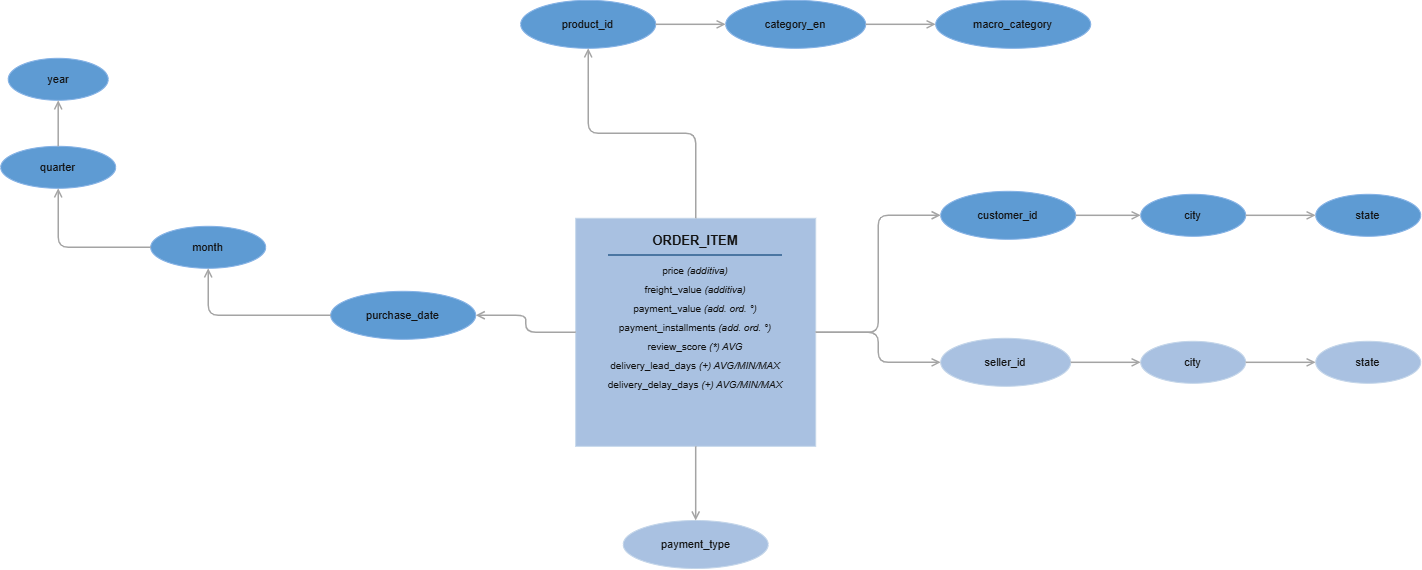

The diagram above was exported from draw.io. Its source (the exported page's mxGraphModel, read from the mxfile embedded in the PNG):
<mxGraphModel dx="1873" dy="1196" grid="1" gridSize="10" guides="1" tooltips="1" connect="1" arrows="1" fold="1" page="1" pageScale="1" pageWidth="1654" pageHeight="1169" math="0" shadow="0">
  <root>
    <mxCell id="0" />
    <mxCell id="1" parent="0" />
    <mxCell id="BWctbeCeNM_Y8xydvlKt-5" parent="1" style="rounded=0;whiteSpace=wrap;html=1;fillColor=#1e3a5f;strokeColor=#0d2239;fontColor=#ffffff;verticalAlign=top;align=center;spacingTop=8;" value="&lt;b style='font-size:13px;'&gt;ORDER_ITEM&lt;/b&gt;&lt;hr style='border:1px solid #6699cc;margin:5px 0;'/&gt;&lt;span style='font-size:10px;line-height:1.9;'&gt;price &lt;i&gt;(additiva)&lt;/i&gt;&lt;br/&gt;freight_value &lt;i&gt;(additiva)&lt;/i&gt;&lt;br/&gt;payment_value &lt;i&gt;(add. ord. °)&lt;/i&gt;&lt;br/&gt;payment_installments &lt;i&gt;(add. ord. °)&lt;/i&gt;&lt;br/&gt;review_score &lt;i&gt;(*) AVG&lt;/i&gt;&lt;br/&gt;delivery_lead_days &lt;i&gt;(+) AVG/MIN/MAX&lt;/i&gt;&lt;br/&gt;delivery_delay_days &lt;i&gt;(+) AVG/MIN/MAX&lt;/i&gt;&lt;/span&gt;" vertex="1">
      <mxGeometry height="228" width="240" x="903.2000325520833" y="917.7999674479167" as="geometry" />
    </mxCell>
    <mxCell id="BWctbeCeNM_Y8xydvlKt-6" parent="1" style="ellipse;whiteSpace=wrap;html=1;fillColor=#2E75B6;strokeColor=#1F5490;fontColor=#ffffff;fontSize=11;" value="purchase_date" vertex="1">
      <mxGeometry height="48" width="145" x="658.2000325520833" y="990.7999674479167" as="geometry" />
    </mxCell>
    <mxCell id="BWctbeCeNM_Y8xydvlKt-7" parent="1" style="ellipse;whiteSpace=wrap;html=1;fillColor=#2E75B6;strokeColor=#1F5490;fontColor=#ffffff;fontSize=11;" value="month" vertex="1">
      <mxGeometry height="42" width="115" x="478.20003255208326" y="925.7999674479167" as="geometry" />
    </mxCell>
    <mxCell id="BWctbeCeNM_Y8xydvlKt-8" parent="1" style="ellipse;whiteSpace=wrap;html=1;fillColor=#2E75B6;strokeColor=#1F5490;fontColor=#ffffff;fontSize=11;" value="quarter" vertex="1">
      <mxGeometry height="42" width="115" x="328.20003255208326" y="845.7999674479167" as="geometry" />
    </mxCell>
    <mxCell id="BWctbeCeNM_Y8xydvlKt-9" parent="1" style="ellipse;whiteSpace=wrap;html=1;fillColor=#2E75B6;strokeColor=#1F5490;fontColor=#ffffff;fontSize=11;" value="year" vertex="1">
      <mxGeometry height="42" width="100" x="335.70003255208326" y="757.7999674479167" as="geometry" />
    </mxCell>
    <mxCell id="BWctbeCeNM_Y8xydvlKt-10" parent="1" style="ellipse;whiteSpace=wrap;html=1;fillColor=#2E75B6;strokeColor=#1F5490;fontColor=#ffffff;fontSize=11;" value="product_id" vertex="1">
      <mxGeometry height="48" width="135" x="848.2000325520833" y="699.7999674479167" as="geometry" />
    </mxCell>
    <mxCell id="BWctbeCeNM_Y8xydvlKt-11" parent="1" style="ellipse;whiteSpace=wrap;html=1;fillColor=#2E75B6;strokeColor=#1F5490;fontColor=#ffffff;fontSize=11;" value="category_en" vertex="1">
      <mxGeometry height="48" width="140" x="1053.2000325520833" y="699.7999674479167" as="geometry" />
    </mxCell>
    <mxCell id="BWctbeCeNM_Y8xydvlKt-12" parent="1" style="ellipse;whiteSpace=wrap;html=1;fillColor=#2E75B6;strokeColor=#1F5490;fontColor=#ffffff;fontSize=11;" value="macro_category" vertex="1">
      <mxGeometry height="48" width="155" x="1263.2000325520833" y="699.7999674479167" as="geometry" />
    </mxCell>
    <mxCell id="BWctbeCeNM_Y8xydvlKt-13" parent="1" style="ellipse;whiteSpace=wrap;html=1;fillColor=#2E75B6;strokeColor=#1F5490;fontColor=#ffffff;fontSize=11;" value="customer_id" vertex="1">
      <mxGeometry height="48" width="135" x="1268.2000325520833" y="890.7999674479167" as="geometry" />
    </mxCell>
    <mxCell id="BWctbeCeNM_Y8xydvlKt-14" parent="1" style="ellipse;whiteSpace=wrap;html=1;fillColor=#2E75B6;strokeColor=#1F5490;fontColor=#ffffff;fontSize=11;" value="city" vertex="1">
      <mxGeometry height="42" width="105" x="1468.2000325520833" y="893.7999674479167" as="geometry" />
    </mxCell>
    <mxCell id="BWctbeCeNM_Y8xydvlKt-15" parent="1" style="ellipse;whiteSpace=wrap;html=1;fillColor=#2E75B6;strokeColor=#1F5490;fontColor=#ffffff;fontSize=11;" value="state" vertex="1">
      <mxGeometry height="42" width="105" x="1643.2000325520833" y="893.7999674479167" as="geometry" />
    </mxCell>
    <mxCell id="BWctbeCeNM_Y8xydvlKt-17" parent="1" style="ellipse;whiteSpace=wrap;html=1;fillColor=#1e3a5f;strokeColor=#0d2239;fontColor=#ffffff;fontSize=11;" value="seller_id" vertex="1">
      <mxGeometry height="48" width="130" x="1268.2000325520833" y="1037.7999674479167" as="geometry" />
    </mxCell>
    <mxCell id="BWctbeCeNM_Y8xydvlKt-18" parent="1" style="ellipse;whiteSpace=wrap;html=1;fillColor=#1e3a5f;strokeColor=#0d2239;fontColor=#ffffff;fontSize=11;" value="city" vertex="1">
      <mxGeometry height="42" width="105" x="1468.2000325520833" y="1040.7999674479167" as="geometry" />
    </mxCell>
    <mxCell id="BWctbeCeNM_Y8xydvlKt-19" parent="1" style="ellipse;whiteSpace=wrap;html=1;fillColor=#1e3a5f;strokeColor=#0d2239;fontColor=#ffffff;fontSize=11;" value="state" vertex="1">
      <mxGeometry height="42" width="105" x="1643.2000325520833" y="1040.7999674479167" as="geometry" />
    </mxCell>
    <mxCell id="BWctbeCeNM_Y8xydvlKt-20" parent="1" style="ellipse;whiteSpace=wrap;html=1;fillColor=#1e3a5f;strokeColor=#0d2239;fontColor=#ffffff;fontSize=11;" value="payment_type" vertex="1">
      <mxGeometry height="48" width="145" x="950.7000325520833" y="1219.9999674479168" as="geometry" />
    </mxCell>
    <mxCell id="BWctbeCeNM_Y8xydvlKt-22" edge="1" parent="1" source="BWctbeCeNM_Y8xydvlKt-5" style="edgeStyle=orthogonalEdgeStyle;html=1;endArrow=open;endFill=0;strokeColor=#555555;strokeWidth=1.5;" target="BWctbeCeNM_Y8xydvlKt-6">
      <mxGeometry relative="1" as="geometry" />
    </mxCell>
    <mxCell id="BWctbeCeNM_Y8xydvlKt-23" edge="1" parent="1" source="BWctbeCeNM_Y8xydvlKt-5" style="edgeStyle=orthogonalEdgeStyle;html=1;endArrow=open;endFill=0;strokeColor=#555555;strokeWidth=1.5;" target="BWctbeCeNM_Y8xydvlKt-10">
      <mxGeometry relative="1" as="geometry" />
    </mxCell>
    <mxCell id="BWctbeCeNM_Y8xydvlKt-24" edge="1" parent="1" source="BWctbeCeNM_Y8xydvlKt-5" style="edgeStyle=orthogonalEdgeStyle;html=1;endArrow=open;endFill=0;strokeColor=#555555;strokeWidth=1.5;" target="BWctbeCeNM_Y8xydvlKt-13">
      <mxGeometry relative="1" as="geometry" />
    </mxCell>
    <mxCell id="BWctbeCeNM_Y8xydvlKt-25" edge="1" parent="1" source="BWctbeCeNM_Y8xydvlKt-5" style="edgeStyle=orthogonalEdgeStyle;html=1;endArrow=open;endFill=0;strokeColor=#555555;strokeWidth=1.5;" target="BWctbeCeNM_Y8xydvlKt-17">
      <mxGeometry relative="1" as="geometry" />
    </mxCell>
    <mxCell id="BWctbeCeNM_Y8xydvlKt-26" edge="1" parent="1" source="BWctbeCeNM_Y8xydvlKt-5" style="edgeStyle=orthogonalEdgeStyle;html=1;endArrow=open;endFill=0;strokeColor=#555555;strokeWidth=1.5;" target="BWctbeCeNM_Y8xydvlKt-20">
      <mxGeometry relative="1" as="geometry" />
    </mxCell>
    <mxCell id="BWctbeCeNM_Y8xydvlKt-27" edge="1" parent="1" source="BWctbeCeNM_Y8xydvlKt-6" style="edgeStyle=orthogonalEdgeStyle;html=1;endArrow=open;endFill=0;strokeColor=#555555;strokeWidth=1.5;" target="BWctbeCeNM_Y8xydvlKt-7">
      <mxGeometry relative="1" as="geometry" />
    </mxCell>
    <mxCell id="BWctbeCeNM_Y8xydvlKt-28" edge="1" parent="1" source="BWctbeCeNM_Y8xydvlKt-7" style="edgeStyle=orthogonalEdgeStyle;html=1;endArrow=open;endFill=0;strokeColor=#555555;strokeWidth=1.5;" target="BWctbeCeNM_Y8xydvlKt-8">
      <mxGeometry relative="1" as="geometry" />
    </mxCell>
    <mxCell id="BWctbeCeNM_Y8xydvlKt-29" edge="1" parent="1" source="BWctbeCeNM_Y8xydvlKt-8" style="edgeStyle=orthogonalEdgeStyle;html=1;endArrow=open;endFill=0;strokeColor=#555555;strokeWidth=1.5;" target="BWctbeCeNM_Y8xydvlKt-9">
      <mxGeometry relative="1" as="geometry" />
    </mxCell>
    <mxCell id="BWctbeCeNM_Y8xydvlKt-30" edge="1" parent="1" source="BWctbeCeNM_Y8xydvlKt-10" style="edgeStyle=orthogonalEdgeStyle;html=1;endArrow=open;endFill=0;strokeColor=#555555;strokeWidth=1.5;" target="BWctbeCeNM_Y8xydvlKt-11">
      <mxGeometry relative="1" as="geometry" />
    </mxCell>
    <mxCell id="BWctbeCeNM_Y8xydvlKt-31" edge="1" parent="1" source="BWctbeCeNM_Y8xydvlKt-11" style="edgeStyle=orthogonalEdgeStyle;html=1;endArrow=open;endFill=0;strokeColor=#555555;strokeWidth=1.5;" target="BWctbeCeNM_Y8xydvlKt-12">
      <mxGeometry relative="1" as="geometry" />
    </mxCell>
    <mxCell id="BWctbeCeNM_Y8xydvlKt-32" edge="1" parent="1" source="BWctbeCeNM_Y8xydvlKt-13" style="edgeStyle=orthogonalEdgeStyle;html=1;endArrow=open;endFill=0;strokeColor=#555555;strokeWidth=1.5;" target="BWctbeCeNM_Y8xydvlKt-14">
      <mxGeometry relative="1" as="geometry" />
    </mxCell>
    <mxCell id="BWctbeCeNM_Y8xydvlKt-33" edge="1" parent="1" source="BWctbeCeNM_Y8xydvlKt-14" style="edgeStyle=orthogonalEdgeStyle;html=1;endArrow=open;endFill=0;strokeColor=#555555;strokeWidth=1.5;" target="BWctbeCeNM_Y8xydvlKt-15">
      <mxGeometry relative="1" as="geometry" />
    </mxCell>
    <mxCell id="BWctbeCeNM_Y8xydvlKt-35" edge="1" parent="1" source="BWctbeCeNM_Y8xydvlKt-17" style="edgeStyle=orthogonalEdgeStyle;html=1;endArrow=open;endFill=0;strokeColor=#555555;strokeWidth=1.5;" target="BWctbeCeNM_Y8xydvlKt-18">
      <mxGeometry relative="1" as="geometry" />
    </mxCell>
    <mxCell id="BWctbeCeNM_Y8xydvlKt-36" edge="1" parent="1" source="BWctbeCeNM_Y8xydvlKt-18" style="edgeStyle=orthogonalEdgeStyle;html=1;endArrow=open;endFill=0;strokeColor=#555555;strokeWidth=1.5;" target="BWctbeCeNM_Y8xydvlKt-19">
      <mxGeometry relative="1" as="geometry" />
    </mxCell>
  </root>
</mxGraphModel>